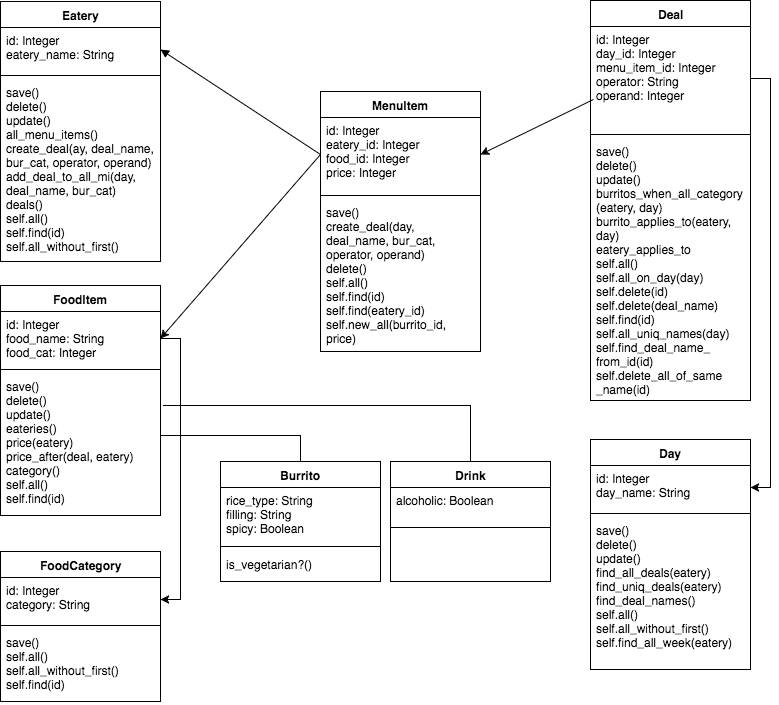

The diagram above was exported from draw.io. Its source (the exported page's mxGraphModel, read from the mxfile embedded in the PNG):
<mxGraphModel dx="776" dy="423" grid="1" gridSize="10" guides="1" tooltips="1" connect="1" arrows="1" fold="1" page="1" pageScale="1" pageWidth="850" pageHeight="1100" math="0" shadow="0">
  <root>
    <mxCell id="0" />
    <mxCell id="1" parent="0" />
    <mxCell id="59a2d9db25170489-9" value="Eatery" style="swimlane;html=1;fontStyle=1;align=center;verticalAlign=top;childLayout=stackLayout;horizontal=1;startSize=26;horizontalStack=0;resizeParent=1;resizeLast=0;collapsible=1;marginBottom=0;swimlaneFillColor=#ffffff;" vertex="1" parent="1">
      <mxGeometry x="10" y="20" width="160" height="260" as="geometry" />
    </mxCell>
    <mxCell id="59a2d9db25170489-10" value="id: Integer&lt;div&gt;eatery_name: String&lt;/div&gt;" style="text;html=1;strokeColor=none;fillColor=none;align=left;verticalAlign=top;spacingLeft=4;spacingRight=4;whiteSpace=wrap;overflow=hidden;rotatable=0;points=[[0,0.5],[1,0.5]];portConstraint=eastwest;" vertex="1" parent="59a2d9db25170489-9">
      <mxGeometry y="26" width="160" height="44" as="geometry" />
    </mxCell>
    <mxCell id="59a2d9db25170489-11" value="" style="line;html=1;strokeWidth=1;fillColor=none;align=left;verticalAlign=middle;spacingTop=-1;spacingLeft=3;spacingRight=3;rotatable=0;labelPosition=right;points=[];portConstraint=eastwest;" vertex="1" parent="59a2d9db25170489-9">
      <mxGeometry y="70" width="160" height="8" as="geometry" />
    </mxCell>
    <mxCell id="59a2d9db25170489-12" value="save()&lt;div&gt;delete()&lt;/div&gt;&lt;div&gt;update()&lt;/div&gt;&lt;div&gt;all_menu_items()&lt;/div&gt;&lt;div&gt;create_deal(ay, deal_name, bur_cat, operator, operand)&lt;/div&gt;&lt;div&gt;add_deal_to_all_mi(day, deal_name, bur_cat)&lt;/div&gt;&lt;div&gt;deals()&lt;/div&gt;&lt;div&gt;self.all()&lt;/div&gt;&lt;div&gt;self.find(id)&lt;/div&gt;&lt;div&gt;self.all_without_first()&lt;br&gt;&lt;div&gt;&lt;br&gt;&lt;/div&gt;&lt;/div&gt;" style="text;html=1;strokeColor=none;fillColor=none;align=left;verticalAlign=top;spacingLeft=4;spacingRight=4;whiteSpace=wrap;overflow=hidden;rotatable=0;points=[[0,0.5],[1,0.5]];portConstraint=eastwest;" vertex="1" parent="59a2d9db25170489-9">
      <mxGeometry y="78" width="160" height="182" as="geometry" />
    </mxCell>
    <mxCell id="59a2d9db25170489-13" value="Day" style="swimlane;html=1;fontStyle=1;align=center;verticalAlign=top;childLayout=stackLayout;horizontal=1;startSize=26;horizontalStack=0;resizeParent=1;resizeLast=0;collapsible=1;marginBottom=0;swimlaneFillColor=#ffffff;" vertex="1" parent="1">
      <mxGeometry x="600" y="458" width="160" height="230" as="geometry" />
    </mxCell>
    <mxCell id="59a2d9db25170489-14" value="id: Integer&lt;div&gt;day_name: String&lt;/div&gt;" style="text;html=1;strokeColor=none;fillColor=none;align=left;verticalAlign=top;spacingLeft=4;spacingRight=4;whiteSpace=wrap;overflow=hidden;rotatable=0;points=[[0,0.5],[1,0.5]];portConstraint=eastwest;" vertex="1" parent="59a2d9db25170489-13">
      <mxGeometry y="26" width="160" height="44" as="geometry" />
    </mxCell>
    <mxCell id="59a2d9db25170489-15" value="" style="line;html=1;strokeWidth=1;fillColor=none;align=left;verticalAlign=middle;spacingTop=-1;spacingLeft=3;spacingRight=3;rotatable=0;labelPosition=right;points=[];portConstraint=eastwest;" vertex="1" parent="59a2d9db25170489-13">
      <mxGeometry y="70" width="160" height="8" as="geometry" />
    </mxCell>
    <mxCell id="59a2d9db25170489-16" value="save()&lt;div&gt;delete()&lt;/div&gt;&lt;div&gt;update()&lt;/div&gt;&lt;div&gt;find_all_deals(eatery)&lt;/div&gt;&lt;div&gt;find_uniq_deals(eatery)&lt;/div&gt;&lt;div&gt;find_deal_names()&lt;/div&gt;&lt;div&gt;self.all()&lt;/div&gt;&lt;div&gt;self.all_without_first()&lt;/div&gt;&lt;div&gt;&lt;span&gt;self.find_all_week(eatery)&lt;/span&gt;&lt;/div&gt;" style="text;html=1;strokeColor=none;fillColor=none;align=left;verticalAlign=top;spacingLeft=4;spacingRight=4;whiteSpace=wrap;overflow=hidden;rotatable=0;points=[[0,0.5],[1,0.5]];portConstraint=eastwest;" vertex="1" parent="59a2d9db25170489-13">
      <mxGeometry y="78" width="160" height="152" as="geometry" />
    </mxCell>
    <mxCell id="59a2d9db25170489-18" value="FoodItem" style="swimlane;html=1;fontStyle=1;align=center;verticalAlign=top;childLayout=stackLayout;horizontal=1;startSize=26;horizontalStack=0;resizeParent=1;resizeLast=0;collapsible=1;marginBottom=0;swimlaneFillColor=#ffffff;" vertex="1" parent="1">
      <mxGeometry x="10" y="304" width="160" height="230" as="geometry" />
    </mxCell>
    <mxCell id="59a2d9db25170489-19" value="id: Integer&lt;div&gt;food_name: String&lt;/div&gt;&lt;div&gt;food_cat: Integer&lt;/div&gt;" style="text;html=1;strokeColor=none;fillColor=none;align=left;verticalAlign=top;spacingLeft=4;spacingRight=4;whiteSpace=wrap;overflow=hidden;rotatable=0;points=[[0,0.5],[1,0.5]];portConstraint=eastwest;" vertex="1" parent="59a2d9db25170489-18">
      <mxGeometry y="26" width="160" height="54" as="geometry" />
    </mxCell>
    <mxCell id="59a2d9db25170489-20" value="" style="line;html=1;strokeWidth=1;fillColor=none;align=left;verticalAlign=middle;spacingTop=-1;spacingLeft=3;spacingRight=3;rotatable=0;labelPosition=right;points=[];portConstraint=eastwest;" vertex="1" parent="59a2d9db25170489-18">
      <mxGeometry y="80" width="160" height="8" as="geometry" />
    </mxCell>
    <mxCell id="59a2d9db25170489-21" value="save()&lt;div&gt;delete()&lt;/div&gt;&lt;div&gt;update()&lt;/div&gt;&lt;div&gt;eateries()&lt;/div&gt;&lt;div&gt;price(eatery)&lt;/div&gt;&lt;div&gt;price_after(deal, eatery)&lt;/div&gt;&lt;div&gt;category()&lt;/div&gt;&lt;div&gt;self.all()&lt;/div&gt;&lt;div&gt;self.find(id)&lt;/div&gt;" style="text;html=1;strokeColor=none;fillColor=none;align=left;verticalAlign=top;spacingLeft=4;spacingRight=4;whiteSpace=wrap;overflow=hidden;rotatable=0;points=[[0,0.5],[1,0.5]];portConstraint=eastwest;" vertex="1" parent="59a2d9db25170489-18">
      <mxGeometry y="88" width="160" height="142" as="geometry" />
    </mxCell>
    <mxCell id="59a2d9db25170489-26" value="FoodCategory" style="swimlane;html=1;fontStyle=1;align=center;verticalAlign=top;childLayout=stackLayout;horizontal=1;startSize=26;horizontalStack=0;resizeParent=1;resizeLast=0;collapsible=1;marginBottom=0;swimlaneFillColor=#ffffff;" vertex="1" parent="1">
      <mxGeometry x="10" y="570" width="160" height="150" as="geometry" />
    </mxCell>
    <mxCell id="59a2d9db25170489-27" value="id: Integer&lt;div&gt;category: String&lt;/div&gt;" style="text;html=1;strokeColor=none;fillColor=none;align=left;verticalAlign=top;spacingLeft=4;spacingRight=4;whiteSpace=wrap;overflow=hidden;rotatable=0;points=[[0,0.5],[1,0.5]];portConstraint=eastwest;" vertex="1" parent="59a2d9db25170489-26">
      <mxGeometry y="26" width="160" height="44" as="geometry" />
    </mxCell>
    <mxCell id="59a2d9db25170489-28" value="" style="line;html=1;strokeWidth=1;fillColor=none;align=left;verticalAlign=middle;spacingTop=-1;spacingLeft=3;spacingRight=3;rotatable=0;labelPosition=right;points=[];portConstraint=eastwest;" vertex="1" parent="59a2d9db25170489-26">
      <mxGeometry y="70" width="160" height="8" as="geometry" />
    </mxCell>
    <mxCell id="59a2d9db25170489-29" value="save()&lt;div&gt;self.all()&lt;/div&gt;&lt;div&gt;self.all_without_first()&lt;/div&gt;&lt;div&gt;self.find(id)&lt;/div&gt;&lt;div&gt;&lt;br&gt;&lt;/div&gt;" style="text;html=1;strokeColor=none;fillColor=none;align=left;verticalAlign=top;spacingLeft=4;spacingRight=4;whiteSpace=wrap;overflow=hidden;rotatable=0;points=[[0,0.5],[1,0.5]];portConstraint=eastwest;" vertex="1" parent="59a2d9db25170489-26">
      <mxGeometry y="78" width="160" height="72" as="geometry" />
    </mxCell>
    <mxCell id="59a2d9db25170489-30" value="MenuItem" style="swimlane;html=1;fontStyle=1;align=center;verticalAlign=top;childLayout=stackLayout;horizontal=1;startSize=26;horizontalStack=0;resizeParent=1;resizeLast=0;collapsible=1;marginBottom=0;swimlaneFillColor=#ffffff;" vertex="1" parent="1">
      <mxGeometry x="330" y="110" width="160" height="260" as="geometry" />
    </mxCell>
    <mxCell id="59a2d9db25170489-31" value="id: Integer&lt;div&gt;eatery_id: Integer&lt;/div&gt;&lt;div&gt;food_id: Integer&lt;/div&gt;&lt;div&gt;price: Integer&amp;nbsp;&lt;/div&gt;" style="text;html=1;strokeColor=none;fillColor=none;align=left;verticalAlign=top;spacingLeft=4;spacingRight=4;whiteSpace=wrap;overflow=hidden;rotatable=0;points=[[0,0.5],[1,0.5]];portConstraint=eastwest;" vertex="1" parent="59a2d9db25170489-30">
      <mxGeometry y="26" width="160" height="74" as="geometry" />
    </mxCell>
    <mxCell id="59a2d9db25170489-32" value="" style="line;html=1;strokeWidth=1;fillColor=none;align=left;verticalAlign=middle;spacingTop=-1;spacingLeft=3;spacingRight=3;rotatable=0;labelPosition=right;points=[];portConstraint=eastwest;" vertex="1" parent="59a2d9db25170489-30">
      <mxGeometry y="100" width="160" height="8" as="geometry" />
    </mxCell>
    <mxCell id="59a2d9db25170489-33" value="save()&lt;div&gt;create_deal(day, deal_name, bur_cat, operator, operand)&lt;/div&gt;&lt;div&gt;delete()&lt;/div&gt;&lt;div&gt;self.all()&lt;/div&gt;&lt;div&gt;self.find(id)&lt;/div&gt;&lt;div&gt;self.find(eatery_id)&lt;/div&gt;&lt;div&gt;self.new_all(burrito_id, price)&lt;/div&gt;&lt;div&gt;&lt;br&gt;&lt;/div&gt;" style="text;html=1;strokeColor=none;fillColor=none;align=left;verticalAlign=top;spacingLeft=4;spacingRight=4;whiteSpace=wrap;overflow=hidden;rotatable=0;points=[[0,0.5],[1,0.5]];portConstraint=eastwest;" vertex="1" parent="59a2d9db25170489-30">
      <mxGeometry y="108" width="160" height="152" as="geometry" />
    </mxCell>
    <mxCell id="59a2d9db25170489-22" value="Deal" style="swimlane;html=1;fontStyle=1;align=center;verticalAlign=top;childLayout=stackLayout;horizontal=1;startSize=26;horizontalStack=0;resizeParent=1;resizeLast=0;collapsible=1;marginBottom=0;swimlaneFillColor=#ffffff;" vertex="1" parent="1">
      <mxGeometry x="600" y="19" width="160" height="400" as="geometry" />
    </mxCell>
    <mxCell id="59a2d9db25170489-23" value="id: Integer&lt;div&gt;day_id: Integer&amp;nbsp;&lt;/div&gt;&lt;div&gt;menu_item_id: Integer&lt;/div&gt;&lt;div&gt;operator: String&lt;/div&gt;&lt;div&gt;operand: Integer&lt;/div&gt;" style="text;html=1;strokeColor=none;fillColor=none;align=left;verticalAlign=top;spacingLeft=4;spacingRight=4;whiteSpace=wrap;overflow=hidden;rotatable=0;points=[[0,0.5],[1,0.5]];portConstraint=eastwest;" vertex="1" parent="59a2d9db25170489-22">
      <mxGeometry y="26" width="160" height="104" as="geometry" />
    </mxCell>
    <mxCell id="59a2d9db25170489-24" value="" style="line;html=1;strokeWidth=1;fillColor=none;align=left;verticalAlign=middle;spacingTop=-1;spacingLeft=3;spacingRight=3;rotatable=0;labelPosition=right;points=[];portConstraint=eastwest;" vertex="1" parent="59a2d9db25170489-22">
      <mxGeometry y="130" width="160" height="8" as="geometry" />
    </mxCell>
    <mxCell id="59a2d9db25170489-25" value="save()&lt;div&gt;delete()&lt;/div&gt;&lt;div&gt;update()&lt;/div&gt;&lt;div&gt;burritos_when_all_category (eatery, day)&lt;/div&gt;&lt;div&gt;burrito_applies_to(eatery, day)&lt;/div&gt;&lt;div&gt;eatery_applies_to&lt;/div&gt;&lt;div&gt;self.all()&lt;/div&gt;&lt;div&gt;self.all_on_day(day)&lt;/div&gt;&lt;div&gt;self.delete(id)&lt;/div&gt;&lt;div&gt;self.delete(deal_name)&lt;/div&gt;&lt;div&gt;self.find(id)&lt;/div&gt;&lt;div&gt;self.all_uniq_names(day)&lt;/div&gt;&lt;div&gt;self.find_deal_name_&lt;/div&gt;&lt;div&gt;from_id(id)&lt;/div&gt;&lt;div&gt;self.delete_all_of_same&lt;/div&gt;&lt;div&gt;_name(id)&lt;/div&gt;" style="text;html=1;strokeColor=none;fillColor=none;align=left;verticalAlign=top;spacingLeft=4;spacingRight=4;whiteSpace=wrap;overflow=hidden;rotatable=0;points=[[0,0.5],[1,0.5]];portConstraint=eastwest;" vertex="1" parent="59a2d9db25170489-22">
      <mxGeometry y="138" width="160" height="262" as="geometry" />
    </mxCell>
    <mxCell id="59a2d9db25170489-34" style="rounded=0;html=1;endArrow=none;endFill=0;jettySize=auto;orthogonalLoop=1;entryX=0;entryY=0.5;exitX=1;exitY=0.5;startArrow=block;startFill=1;" edge="1" parent="1" source="59a2d9db25170489-10" target="59a2d9db25170489-31">
      <mxGeometry relative="1" as="geometry">
        <mxPoint x="200" y="60" as="sourcePoint" />
      </mxGeometry>
    </mxCell>
    <mxCell id="59a2d9db25170489-37" style="edgeStyle=orthogonalEdgeStyle;rounded=0;html=1;exitX=1;exitY=0.5;entryX=1;entryY=0.5;endArrow=none;endFill=0;jettySize=auto;orthogonalLoop=1;startArrow=classic;startFill=1;" edge="1" parent="1" source="59a2d9db25170489-27" target="59a2d9db25170489-19">
      <mxGeometry relative="1" as="geometry" />
    </mxCell>
    <mxCell id="59a2d9db25170489-39" style="rounded=0;html=1;exitX=1;exitY=0.5;entryX=0;entryY=0.5;endArrow=none;endFill=0;jettySize=auto;orthogonalLoop=1;startArrow=classic;startFill=1;" edge="1" parent="1" source="59a2d9db25170489-19" target="59a2d9db25170489-31">
      <mxGeometry relative="1" as="geometry" />
    </mxCell>
    <mxCell id="59a2d9db25170489-40" style="edgeStyle=none;rounded=0;html=1;exitX=1;exitY=0.5;endArrow=none;endFill=0;jettySize=auto;orthogonalLoop=1;entryX=0.017;entryY=0.699;entryPerimeter=0;startArrow=classic;startFill=1;" edge="1" parent="1" source="59a2d9db25170489-31" target="59a2d9db25170489-23">
      <mxGeometry relative="1" as="geometry">
        <mxPoint x="603" y="114" as="targetPoint" />
      </mxGeometry>
    </mxCell>
    <mxCell id="59a2d9db25170489-41" style="edgeStyle=orthogonalEdgeStyle;rounded=0;html=1;exitX=1;exitY=0.5;entryX=1;entryY=0.5;endArrow=none;endFill=0;jettySize=auto;orthogonalLoop=1;startArrow=classic;startFill=1;" edge="1" parent="1" source="59a2d9db25170489-14" target="59a2d9db25170489-23">
      <mxGeometry relative="1" as="geometry" />
    </mxCell>
    <mxCell id="59a2d9db25170489-42" value="Burrito" style="swimlane;html=1;fontStyle=1;align=center;verticalAlign=top;childLayout=stackLayout;horizontal=1;startSize=26;horizontalStack=0;resizeParent=1;resizeLast=0;collapsible=1;marginBottom=0;swimlaneFillColor=#ffffff;" vertex="1" parent="1">
      <mxGeometry x="230" y="480" width="160" height="120" as="geometry" />
    </mxCell>
    <mxCell id="59a2d9db25170489-43" value="rice_type: String&lt;div&gt;filling: String&lt;/div&gt;&lt;div&gt;spicy: Boolean&lt;/div&gt;" style="text;html=1;strokeColor=none;fillColor=none;align=left;verticalAlign=top;spacingLeft=4;spacingRight=4;whiteSpace=wrap;overflow=hidden;rotatable=0;points=[[0,0.5],[1,0.5]];portConstraint=eastwest;" vertex="1" parent="59a2d9db25170489-42">
      <mxGeometry y="26" width="160" height="54" as="geometry" />
    </mxCell>
    <mxCell id="59a2d9db25170489-44" value="" style="line;html=1;strokeWidth=1;fillColor=none;align=left;verticalAlign=middle;spacingTop=-1;spacingLeft=3;spacingRight=3;rotatable=0;labelPosition=right;points=[];portConstraint=eastwest;" vertex="1" parent="59a2d9db25170489-42">
      <mxGeometry y="80" width="160" height="10" as="geometry" />
    </mxCell>
    <mxCell id="59a2d9db25170489-45" value="is_vegetarian?()" style="text;html=1;strokeColor=none;fillColor=none;align=left;verticalAlign=top;spacingLeft=4;spacingRight=4;whiteSpace=wrap;overflow=hidden;rotatable=0;points=[[0,0.5],[1,0.5]];portConstraint=eastwest;" vertex="1" parent="59a2d9db25170489-42">
      <mxGeometry y="90" width="160" height="30" as="geometry" />
    </mxCell>
    <mxCell id="59a2d9db25170489-46" value="Drink" style="swimlane;html=1;fontStyle=1;align=center;verticalAlign=top;childLayout=stackLayout;horizontal=1;startSize=26;horizontalStack=0;resizeParent=1;resizeLast=0;collapsible=1;marginBottom=0;swimlaneFillColor=#ffffff;" vertex="1" parent="1">
      <mxGeometry x="400" y="480" width="160" height="120" as="geometry" />
    </mxCell>
    <mxCell id="59a2d9db25170489-47" value="alcoholic: Boolean" style="text;html=1;strokeColor=none;fillColor=none;align=left;verticalAlign=top;spacingLeft=4;spacingRight=4;whiteSpace=wrap;overflow=hidden;rotatable=0;points=[[0,0.5],[1,0.5]];portConstraint=eastwest;" vertex="1" parent="59a2d9db25170489-46">
      <mxGeometry y="26" width="160" height="26" as="geometry" />
    </mxCell>
    <mxCell id="59a2d9db25170489-48" value="" style="line;html=1;strokeWidth=1;fillColor=none;align=left;verticalAlign=middle;spacingTop=-1;spacingLeft=3;spacingRight=3;rotatable=0;labelPosition=right;points=[];portConstraint=eastwest;" vertex="1" parent="59a2d9db25170489-46">
      <mxGeometry y="52" width="160" height="28" as="geometry" />
    </mxCell>
    <mxCell id="59a2d9db25170489-50" style="edgeStyle=orthogonalEdgeStyle;rounded=0;html=1;exitX=0.5;exitY=0;entryX=1.006;entryY=0.438;entryPerimeter=0;endArrow=none;endFill=0;jettySize=auto;orthogonalLoop=1;" edge="1" parent="1" source="59a2d9db25170489-42" target="59a2d9db25170489-21">
      <mxGeometry relative="1" as="geometry" />
    </mxCell>
    <mxCell id="59a2d9db25170489-51" style="edgeStyle=orthogonalEdgeStyle;rounded=0;html=1;exitX=0.5;exitY=0;entryX=0.5;entryY=0;endArrow=classic;endFill=0;jettySize=auto;orthogonalLoop=1;" edge="1" parent="1" source="59a2d9db25170489-46" target="59a2d9db25170489-46">
      <mxGeometry relative="1" as="geometry" />
    </mxCell>
    <mxCell id="59a2d9db25170489-52" style="edgeStyle=orthogonalEdgeStyle;rounded=0;html=1;exitX=0.5;exitY=0;endArrow=none;endFill=0;jettySize=auto;orthogonalLoop=1;entryX=1.021;entryY=0.222;entryPerimeter=0;" edge="1" parent="1" source="59a2d9db25170489-46" target="59a2d9db25170489-21">
      <mxGeometry relative="1" as="geometry">
        <mxPoint x="439.9999999999998" y="390" as="targetPoint" />
        <Array as="points">
          <mxPoint x="480" y="424" />
        </Array>
      </mxGeometry>
    </mxCell>
  </root>
</mxGraphModel>